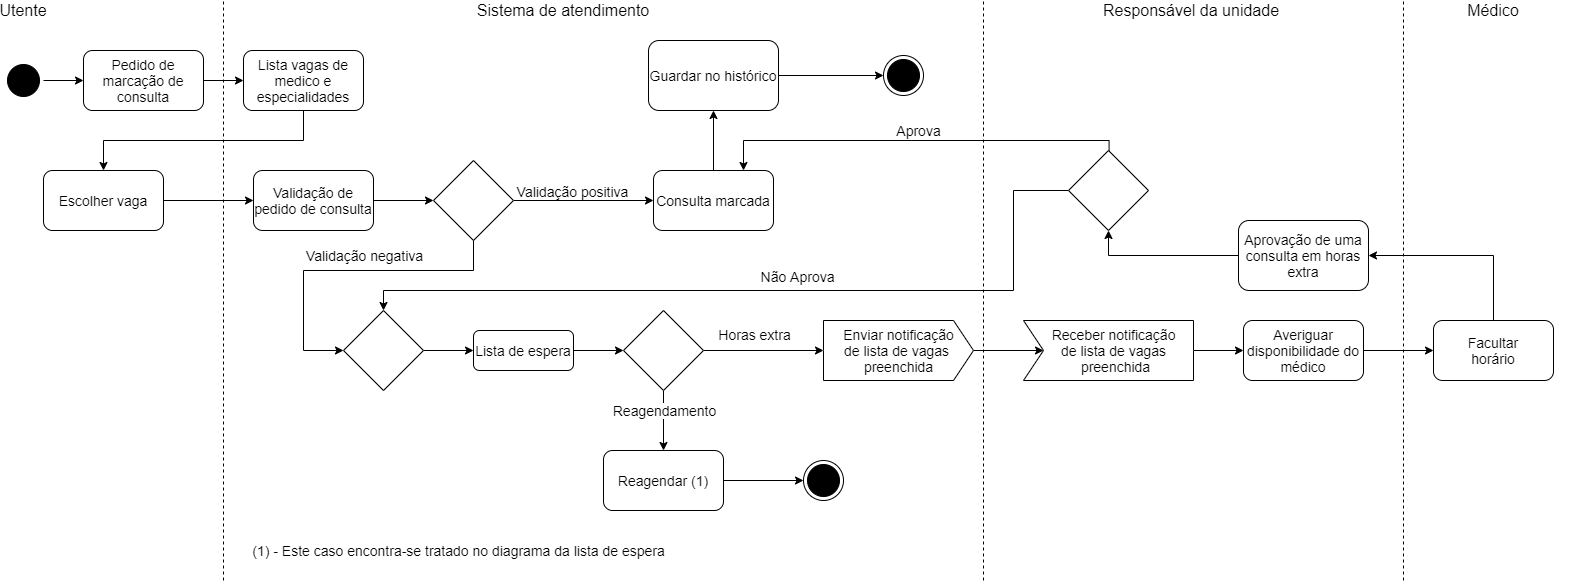

The diagram above was exported from draw.io. Its source (the exported page's mxGraphModel, read from the mxfile embedded in the PNG):
<mxGraphModel dx="1024" dy="592" grid="1" gridSize="10" guides="1" tooltips="1" connect="1" arrows="1" fold="1" page="1" pageScale="1" pageWidth="2336" pageHeight="1654" background="#ffffff" math="0" shadow="0">
  <root>
    <mxCell id="0" />
    <mxCell id="1" parent="0" />
    <mxCell id="0K90HDAf9PcBUeNwhNmH-2" value="" style="edgeStyle=orthogonalEdgeStyle;rounded=0;orthogonalLoop=1;jettySize=auto;html=1;" parent="1" source="qWj631PWJq32dkfkPi2k-10" target="0K90HDAf9PcBUeNwhNmH-1" edge="1">
      <mxGeometry relative="1" as="geometry" />
    </mxCell>
    <mxCell id="qWj631PWJq32dkfkPi2k-10" value="Pedido de marcação de consulta" style="rounded=1;whiteSpace=wrap;html=1;strokeColor=#000000;fontSize=14;" parent="1" vertex="1">
      <mxGeometry x="160" y="70" width="120" height="60" as="geometry" />
    </mxCell>
    <mxCell id="0K90HDAf9PcBUeNwhNmH-6" style="edgeStyle=orthogonalEdgeStyle;rounded=0;orthogonalLoop=1;jettySize=auto;html=1;entryX=0;entryY=0.5;entryDx=0;entryDy=0;" parent="1" source="qWj631PWJq32dkfkPi2k-11" target="qWj631PWJq32dkfkPi2k-10" edge="1">
      <mxGeometry relative="1" as="geometry" />
    </mxCell>
    <mxCell id="qWj631PWJq32dkfkPi2k-11" value="" style="ellipse;html=1;shape=startState;fillColor=#000000;strokeColor=#000000;" parent="1" vertex="1">
      <mxGeometry x="80" y="80" width="40" height="40" as="geometry" />
    </mxCell>
    <mxCell id="qWj631PWJq32dkfkPi2k-13" value="Utente" style="text;html=1;strokeColor=none;fillColor=none;align=center;verticalAlign=middle;whiteSpace=wrap;rounded=0;fontSize=16;" parent="1" vertex="1">
      <mxGeometry x="80" y="20" width="40" height="20" as="geometry" />
    </mxCell>
    <mxCell id="qWj631PWJq32dkfkPi2k-14" value="" style="endArrow=none;html=1;fontSize=16;dashed=1;" parent="1" edge="1">
      <mxGeometry width="50" height="50" relative="1" as="geometry">
        <mxPoint x="300" y="600" as="sourcePoint" />
        <mxPoint x="300" y="20" as="targetPoint" />
      </mxGeometry>
    </mxCell>
    <mxCell id="qWj631PWJq32dkfkPi2k-15" value="Sistema de atendimento" style="text;html=1;strokeColor=none;fillColor=none;align=center;verticalAlign=middle;whiteSpace=wrap;rounded=0;fontSize=16;" parent="1" vertex="1">
      <mxGeometry x="540" y="20" width="200" height="20" as="geometry" />
    </mxCell>
    <mxCell id="qWj631PWJq32dkfkPi2k-19" style="edgeStyle=orthogonalEdgeStyle;rounded=0;orthogonalLoop=1;jettySize=auto;html=1;entryX=0;entryY=0.5;entryDx=0;entryDy=0;fontSize=14;" parent="1" source="qWj631PWJq32dkfkPi2k-16" target="qWj631PWJq32dkfkPi2k-18" edge="1">
      <mxGeometry relative="1" as="geometry" />
    </mxCell>
    <mxCell id="qWj631PWJq32dkfkPi2k-16" value="Validação de pedido de consulta" style="whiteSpace=wrap;html=1;rounded=1;fontSize=14;" parent="1" vertex="1">
      <mxGeometry x="330" y="190" width="120" height="60" as="geometry" />
    </mxCell>
    <mxCell id="qWj631PWJq32dkfkPi2k-22" value="" style="edgeStyle=orthogonalEdgeStyle;rounded=0;orthogonalLoop=1;jettySize=auto;html=1;fontSize=14;entryX=0;entryY=0.5;entryDx=0;entryDy=0;" parent="1" source="qWj631PWJq32dkfkPi2k-18" target="qWj631PWJq32dkfkPi2k-23" edge="1">
      <mxGeometry relative="1" as="geometry">
        <mxPoint x="650" y="220" as="targetPoint" />
      </mxGeometry>
    </mxCell>
    <mxCell id="qWj631PWJq32dkfkPi2k-24" value="Validação positiva" style="edgeLabel;html=1;align=center;verticalAlign=middle;resizable=0;points=[];fontSize=14;" parent="qWj631PWJq32dkfkPi2k-22" vertex="1" connectable="0">
      <mxGeometry x="-0.1714" y="2" relative="1" as="geometry">
        <mxPoint y="-8" as="offset" />
      </mxGeometry>
    </mxCell>
    <mxCell id="qWj631PWJq32dkfkPi2k-25" style="edgeStyle=orthogonalEdgeStyle;rounded=0;orthogonalLoop=1;jettySize=auto;html=1;fontSize=14;entryX=0;entryY=0.5;entryDx=0;entryDy=0;" parent="1" source="qWj631PWJq32dkfkPi2k-18" target="UXSDREim6nGa0Rhnsfbr-5" edge="1">
      <mxGeometry relative="1" as="geometry">
        <mxPoint x="550" y="340" as="targetPoint" />
        <Array as="points">
          <mxPoint x="550" y="290" />
          <mxPoint x="380" y="290" />
          <mxPoint x="380" y="370" />
        </Array>
      </mxGeometry>
    </mxCell>
    <mxCell id="qWj631PWJq32dkfkPi2k-27" value="Validação negativa" style="edgeLabel;html=1;align=center;verticalAlign=middle;resizable=0;points=[];fontSize=14;" parent="qWj631PWJq32dkfkPi2k-25" vertex="1" connectable="0">
      <mxGeometry x="-0.2857" y="-1" relative="1" as="geometry">
        <mxPoint x="-25.799999999999997" y="-14.030000000000001" as="offset" />
      </mxGeometry>
    </mxCell>
    <mxCell id="qWj631PWJq32dkfkPi2k-18" value="" style="rhombus;whiteSpace=wrap;html=1;strokeColor=#000000;fontSize=14;" parent="1" vertex="1">
      <mxGeometry x="510" y="180" width="80" height="80" as="geometry" />
    </mxCell>
    <mxCell id="qWj631PWJq32dkfkPi2k-29" style="edgeStyle=orthogonalEdgeStyle;rounded=0;orthogonalLoop=1;jettySize=auto;html=1;entryX=0;entryY=0.5;entryDx=0;entryDy=0;fontSize=14;exitX=1;exitY=0.5;exitDx=0;exitDy=0;" parent="1" source="bL1J4JD-CAfC0-yaLx8_-2" target="qWj631PWJq32dkfkPi2k-28" edge="1">
      <mxGeometry relative="1" as="geometry">
        <mxPoint x="880" y="100" as="sourcePoint" />
      </mxGeometry>
    </mxCell>
    <mxCell id="bL1J4JD-CAfC0-yaLx8_-5" style="edgeStyle=orthogonalEdgeStyle;rounded=0;orthogonalLoop=1;jettySize=auto;html=1;entryX=0.5;entryY=1;entryDx=0;entryDy=0;" parent="1" source="qWj631PWJq32dkfkPi2k-23" target="bL1J4JD-CAfC0-yaLx8_-2" edge="1">
      <mxGeometry relative="1" as="geometry" />
    </mxCell>
    <mxCell id="qWj631PWJq32dkfkPi2k-23" value="Consulta marcada" style="rounded=1;whiteSpace=wrap;html=1;strokeColor=#000000;fontSize=14;" parent="1" vertex="1">
      <mxGeometry x="730" y="190" width="120" height="60" as="geometry" />
    </mxCell>
    <mxCell id="0K90HDAf9PcBUeNwhNmH-12" style="edgeStyle=orthogonalEdgeStyle;rounded=0;orthogonalLoop=1;jettySize=auto;html=1;entryX=0;entryY=0.5;entryDx=0;entryDy=0;exitX=1;exitY=0.5;exitDx=0;exitDy=0;" parent="1" source="UXSDREim6nGa0Rhnsfbr-4" target="0K90HDAf9PcBUeNwhNmH-11" edge="1">
      <mxGeometry relative="1" as="geometry">
        <mxPoint x="640" y="370" as="sourcePoint" />
      </mxGeometry>
    </mxCell>
    <mxCell id="qWj631PWJq32dkfkPi2k-28" value="" style="ellipse;html=1;shape=endState;fillColor=#000000;strokeColor=#000000;fontSize=14;" parent="1" vertex="1">
      <mxGeometry x="960" y="75" width="40" height="40" as="geometry" />
    </mxCell>
    <mxCell id="0K90HDAf9PcBUeNwhNmH-10" style="edgeStyle=orthogonalEdgeStyle;rounded=0;orthogonalLoop=1;jettySize=auto;html=1;entryX=0.5;entryY=0;entryDx=0;entryDy=0;" parent="1" source="0K90HDAf9PcBUeNwhNmH-1" target="0K90HDAf9PcBUeNwhNmH-4" edge="1">
      <mxGeometry relative="1" as="geometry">
        <Array as="points">
          <mxPoint x="380" y="160" />
          <mxPoint x="180" y="160" />
        </Array>
      </mxGeometry>
    </mxCell>
    <mxCell id="0K90HDAf9PcBUeNwhNmH-1" value="Lista vagas de medico e especialidades" style="whiteSpace=wrap;html=1;rounded=1;fontSize=14;" parent="1" vertex="1">
      <mxGeometry x="320" y="70" width="120" height="60" as="geometry" />
    </mxCell>
    <mxCell id="0K90HDAf9PcBUeNwhNmH-7" style="edgeStyle=orthogonalEdgeStyle;rounded=0;orthogonalLoop=1;jettySize=auto;html=1;entryX=0;entryY=0.5;entryDx=0;entryDy=0;" parent="1" source="0K90HDAf9PcBUeNwhNmH-4" target="qWj631PWJq32dkfkPi2k-16" edge="1">
      <mxGeometry relative="1" as="geometry" />
    </mxCell>
    <mxCell id="0K90HDAf9PcBUeNwhNmH-4" value="Escolher vaga" style="rounded=1;whiteSpace=wrap;html=1;strokeColor=#000000;fontSize=14;" parent="1" vertex="1">
      <mxGeometry x="120" y="190" width="120" height="60" as="geometry" />
    </mxCell>
    <mxCell id="0K90HDAf9PcBUeNwhNmH-9" value="(1) - Este caso encontra-se tratado no diagrama da lista de espera" style="text;html=1;align=center;verticalAlign=middle;resizable=0;points=[];autosize=1;fontSize=14;" parent="1" vertex="1">
      <mxGeometry x="320" y="560" width="430" height="20" as="geometry" />
    </mxCell>
    <mxCell id="0K90HDAf9PcBUeNwhNmH-18" style="edgeStyle=orthogonalEdgeStyle;rounded=0;orthogonalLoop=1;jettySize=auto;html=1;entryX=0.5;entryY=0;entryDx=0;entryDy=0;" parent="1" source="0K90HDAf9PcBUeNwhNmH-11" target="0K90HDAf9PcBUeNwhNmH-23" edge="1">
      <mxGeometry relative="1" as="geometry">
        <mxPoint x="740" y="470" as="targetPoint" />
      </mxGeometry>
    </mxCell>
    <mxCell id="0K90HDAf9PcBUeNwhNmH-36" style="edgeStyle=orthogonalEdgeStyle;rounded=0;orthogonalLoop=1;jettySize=auto;html=1;fontSize=14;entryX=0;entryY=0;entryDx=0;entryDy=30;entryPerimeter=0;" parent="1" source="0K90HDAf9PcBUeNwhNmH-11" target="UXSDREim6nGa0Rhnsfbr-1" edge="1">
      <mxGeometry relative="1" as="geometry">
        <mxPoint x="860" y="370" as="targetPoint" />
      </mxGeometry>
    </mxCell>
    <mxCell id="0K90HDAf9PcBUeNwhNmH-11" value="" style="rhombus;whiteSpace=wrap;html=1;strokeColor=#000000;fontSize=14;" parent="1" vertex="1">
      <mxGeometry x="700" y="330" width="80" height="80" as="geometry" />
    </mxCell>
    <mxCell id="0K90HDAf9PcBUeNwhNmH-22" style="edgeStyle=orthogonalEdgeStyle;rounded=0;orthogonalLoop=1;jettySize=auto;html=1;" parent="1" source="0K90HDAf9PcBUeNwhNmH-23" target="0K90HDAf9PcBUeNwhNmH-24" edge="1">
      <mxGeometry relative="1" as="geometry">
        <mxPoint x="860" y="500" as="targetPoint" />
      </mxGeometry>
    </mxCell>
    <mxCell id="0K90HDAf9PcBUeNwhNmH-23" value="Reagendar (1)" style="rounded=1;whiteSpace=wrap;html=1;strokeColor=#000000;fontSize=14;" parent="1" vertex="1">
      <mxGeometry x="680" y="470" width="120" height="60" as="geometry" />
    </mxCell>
    <mxCell id="0K90HDAf9PcBUeNwhNmH-24" value="" style="ellipse;html=1;shape=endState;fillColor=#000000;" parent="1" vertex="1">
      <mxGeometry x="880" y="480" width="40" height="40" as="geometry" />
    </mxCell>
    <mxCell id="0K90HDAf9PcBUeNwhNmH-27" value="" style="endArrow=none;html=1;fontSize=16;dashed=1;" parent="1" edge="1">
      <mxGeometry width="50" height="50" relative="1" as="geometry">
        <mxPoint x="1060" y="600" as="sourcePoint" />
        <mxPoint x="1060" y="19.999999999999886" as="targetPoint" />
      </mxGeometry>
    </mxCell>
    <mxCell id="0K90HDAf9PcBUeNwhNmH-30" value="Responsável da unidade" style="text;html=1;strokeColor=none;fillColor=none;align=center;verticalAlign=middle;whiteSpace=wrap;rounded=0;fontSize=16;" parent="1" vertex="1">
      <mxGeometry x="1168" y="20" width="200" height="20" as="geometry" />
    </mxCell>
    <mxCell id="0K90HDAf9PcBUeNwhNmH-31" value="Reagendamento" style="edgeLabel;html=1;align=center;verticalAlign=middle;resizable=0;points=[];fontSize=14;" parent="1" vertex="1" connectable="0">
      <mxGeometry x="740" y="429.99882352941177" as="geometry" />
    </mxCell>
    <mxCell id="0K90HDAf9PcBUeNwhNmH-34" style="edgeStyle=orthogonalEdgeStyle;rounded=0;orthogonalLoop=1;jettySize=auto;html=1;entryX=0.75;entryY=0;entryDx=0;entryDy=0;fontSize=14;exitX=0.507;exitY=0.033;exitDx=0;exitDy=0;exitPerimeter=0;" parent="1" source="UXSDREim6nGa0Rhnsfbr-9" target="qWj631PWJq32dkfkPi2k-23" edge="1">
      <mxGeometry relative="1" as="geometry">
        <Array as="points">
          <mxPoint x="1186" y="160" />
          <mxPoint x="820" y="160" />
        </Array>
        <mxPoint x="1186" y="179" as="sourcePoint" />
      </mxGeometry>
    </mxCell>
    <mxCell id="0K90HDAf9PcBUeNwhNmH-35" value="Aprova" style="edgeLabel;html=1;align=center;verticalAlign=middle;resizable=0;points=[];fontSize=14;" parent="0K90HDAf9PcBUeNwhNmH-34" vertex="1" connectable="0">
      <mxGeometry x="-0.5455" y="2" relative="1" as="geometry">
        <mxPoint x="-110.33000000000001" y="-12.06" as="offset" />
      </mxGeometry>
    </mxCell>
    <mxCell id="0K90HDAf9PcBUeNwhNmH-39" style="edgeStyle=orthogonalEdgeStyle;rounded=0;orthogonalLoop=1;jettySize=auto;html=1;entryX=0.5;entryY=0;entryDx=0;entryDy=0;fontSize=14;exitX=0;exitY=0.5;exitDx=0;exitDy=0;" parent="1" source="UXSDREim6nGa0Rhnsfbr-9" target="UXSDREim6nGa0Rhnsfbr-5" edge="1">
      <mxGeometry relative="1" as="geometry">
        <Array as="points">
          <mxPoint x="1090" y="210" />
          <mxPoint x="1090" y="310" />
          <mxPoint x="460" y="310" />
        </Array>
        <mxPoint x="1145" y="215" as="sourcePoint" />
        <mxPoint x="580" y="340" as="targetPoint" />
      </mxGeometry>
    </mxCell>
    <mxCell id="0K90HDAf9PcBUeNwhNmH-40" value="Não Aprova" style="edgeLabel;html=1;align=center;verticalAlign=middle;resizable=0;points=[];fontSize=14;" parent="0K90HDAf9PcBUeNwhNmH-39" vertex="1" connectable="0">
      <mxGeometry x="-0.3614" y="-3" relative="1" as="geometry">
        <mxPoint x="-115" y="-12" as="offset" />
      </mxGeometry>
    </mxCell>
    <mxCell id="0K90HDAf9PcBUeNwhNmH-37" value="Horas extra" style="edgeLabel;html=1;align=center;verticalAlign=middle;resizable=0;points=[];fontSize=14;" parent="1" vertex="1" connectable="0">
      <mxGeometry x="830" y="353.99882352941177" as="geometry" />
    </mxCell>
    <mxCell id="bL1J4JD-CAfC0-yaLx8_-2" value="Guardar no histórico" style="rounded=1;whiteSpace=wrap;html=1;strokeColor=#000000;fontSize=14;" parent="1" vertex="1">
      <mxGeometry x="725" y="60" width="130" height="70" as="geometry" />
    </mxCell>
    <mxCell id="bL1J4JD-CAfC0-yaLx8_-6" value="Médico" style="text;html=1;strokeColor=none;fillColor=none;align=center;verticalAlign=middle;whiteSpace=wrap;rounded=0;fontSize=16;" parent="1" vertex="1">
      <mxGeometry x="1470" y="20" width="200" height="20" as="geometry" />
    </mxCell>
    <mxCell id="bL1J4JD-CAfC0-yaLx8_-8" value="" style="endArrow=classic;html=1;exitX=1;exitY=0.5;exitDx=0;exitDy=0;entryX=0;entryY=0.5;entryDx=0;entryDy=0;exitPerimeter=0;" parent="1" source="UXSDREim6nGa0Rhnsfbr-2" target="bL1J4JD-CAfC0-yaLx8_-9" edge="1">
      <mxGeometry width="50" height="50" relative="1" as="geometry">
        <mxPoint x="1250" y="370" as="sourcePoint" />
        <mxPoint x="1330" y="370" as="targetPoint" />
      </mxGeometry>
    </mxCell>
    <mxCell id="bL1J4JD-CAfC0-yaLx8_-14" style="edgeStyle=orthogonalEdgeStyle;rounded=0;orthogonalLoop=1;jettySize=auto;html=1;entryX=0;entryY=0.5;entryDx=0;entryDy=0;" parent="1" source="bL1J4JD-CAfC0-yaLx8_-9" target="bL1J4JD-CAfC0-yaLx8_-12" edge="1">
      <mxGeometry relative="1" as="geometry" />
    </mxCell>
    <mxCell id="bL1J4JD-CAfC0-yaLx8_-9" value="Averiguar disponibilidade do médico" style="rounded=1;whiteSpace=wrap;html=1;strokeColor=#000000;fontSize=14;" parent="1" vertex="1">
      <mxGeometry x="1320" y="340" width="120" height="60" as="geometry" />
    </mxCell>
    <mxCell id="bL1J4JD-CAfC0-yaLx8_-16" style="edgeStyle=orthogonalEdgeStyle;rounded=0;orthogonalLoop=1;jettySize=auto;html=1;entryX=1;entryY=0.5;entryDx=0;entryDy=0;" parent="1" source="bL1J4JD-CAfC0-yaLx8_-12" target="bL1J4JD-CAfC0-yaLx8_-15" edge="1">
      <mxGeometry relative="1" as="geometry">
        <Array as="points">
          <mxPoint x="1570" y="275" />
        </Array>
      </mxGeometry>
    </mxCell>
    <mxCell id="bL1J4JD-CAfC0-yaLx8_-12" value="Facultar&lt;br&gt;horário" style="rounded=1;whiteSpace=wrap;html=1;strokeColor=#000000;fontSize=14;" parent="1" vertex="1">
      <mxGeometry x="1510" y="340" width="120" height="60" as="geometry" />
    </mxCell>
    <mxCell id="bL1J4JD-CAfC0-yaLx8_-13" value="" style="endArrow=none;html=1;fontSize=16;dashed=1;" parent="1" edge="1">
      <mxGeometry width="50" height="50" relative="1" as="geometry">
        <mxPoint x="1480" y="600" as="sourcePoint" />
        <mxPoint x="1480" y="19.999999999999886" as="targetPoint" />
      </mxGeometry>
    </mxCell>
    <mxCell id="bL1J4JD-CAfC0-yaLx8_-17" style="edgeStyle=orthogonalEdgeStyle;rounded=0;orthogonalLoop=1;jettySize=auto;html=1;entryX=0.5;entryY=1;entryDx=0;entryDy=0;" parent="1" source="bL1J4JD-CAfC0-yaLx8_-15" target="UXSDREim6nGa0Rhnsfbr-9" edge="1">
      <mxGeometry relative="1" as="geometry">
        <mxPoint x="1185" y="255" as="targetPoint" />
      </mxGeometry>
    </mxCell>
    <mxCell id="bL1J4JD-CAfC0-yaLx8_-15" value="Aprovação de uma consulta em horas extra" style="rounded=1;whiteSpace=wrap;html=1;strokeColor=#000000;fontSize=14;" parent="1" vertex="1">
      <mxGeometry x="1315" y="240" width="130" height="70" as="geometry" />
    </mxCell>
    <mxCell id="UXSDREim6nGa0Rhnsfbr-3" style="edgeStyle=orthogonalEdgeStyle;rounded=0;orthogonalLoop=1;jettySize=auto;html=1;entryX=0;entryY=0;entryDx=20;entryDy=30;entryPerimeter=0;" parent="1" source="UXSDREim6nGa0Rhnsfbr-1" target="UXSDREim6nGa0Rhnsfbr-2" edge="1">
      <mxGeometry relative="1" as="geometry" />
    </mxCell>
    <mxCell id="UXSDREim6nGa0Rhnsfbr-1" value="Enviar notificação&lt;br&gt;de lista de vagas&amp;nbsp;&lt;br&gt;preenchida" style="html=1;shape=mxgraph.infographic.ribbonSimple;notch1=0;notch2=20;align=center;verticalAlign=middle;fontSize=14;fontStyle=0;fillColor=#FFFFFF;" parent="1" vertex="1">
      <mxGeometry x="900" y="340" width="150" height="60" as="geometry" />
    </mxCell>
    <mxCell id="UXSDREim6nGa0Rhnsfbr-2" value="&lt;span&gt;Receber notificação &lt;br&gt;de lista de vagas &lt;br&gt;preenchida&lt;/span&gt;" style="html=1;shape=mxgraph.infographic.ribbonSimple;notch1=20;notch2=0;align=center;verticalAlign=middle;fontSize=14;fontStyle=0;fillColor=#FFFFFF;flipH=0;spacingRight=0;spacingLeft=14;" parent="1" vertex="1">
      <mxGeometry x="1100" y="340" width="170" height="60" as="geometry" />
    </mxCell>
    <mxCell id="UXSDREim6nGa0Rhnsfbr-4" value="Lista de espera" style="rounded=1;whiteSpace=wrap;html=1;strokeColor=#000000;fontSize=14;" parent="1" vertex="1">
      <mxGeometry x="550" y="350" width="100" height="40" as="geometry" />
    </mxCell>
    <mxCell id="UXSDREim6nGa0Rhnsfbr-8" style="edgeStyle=orthogonalEdgeStyle;rounded=0;orthogonalLoop=1;jettySize=auto;html=1;entryX=0;entryY=0.5;entryDx=0;entryDy=0;" parent="1" source="UXSDREim6nGa0Rhnsfbr-5" target="UXSDREim6nGa0Rhnsfbr-4" edge="1">
      <mxGeometry relative="1" as="geometry" />
    </mxCell>
    <mxCell id="UXSDREim6nGa0Rhnsfbr-5" value="" style="rhombus;whiteSpace=wrap;html=1;strokeColor=#000000;fontSize=14;" parent="1" vertex="1">
      <mxGeometry x="420" y="330" width="80" height="80" as="geometry" />
    </mxCell>
    <mxCell id="UXSDREim6nGa0Rhnsfbr-6" style="edgeStyle=orthogonalEdgeStyle;rounded=0;orthogonalLoop=1;jettySize=auto;html=1;exitX=0.5;exitY=1;exitDx=0;exitDy=0;" parent="1" source="UXSDREim6nGa0Rhnsfbr-4" target="UXSDREim6nGa0Rhnsfbr-4" edge="1">
      <mxGeometry relative="1" as="geometry" />
    </mxCell>
    <mxCell id="UXSDREim6nGa0Rhnsfbr-9" value="" style="rhombus;whiteSpace=wrap;html=1;strokeColor=#000000;fontSize=14;" parent="1" vertex="1">
      <mxGeometry x="1145" y="170" width="80" height="80" as="geometry" />
    </mxCell>
  </root>
</mxGraphModel>